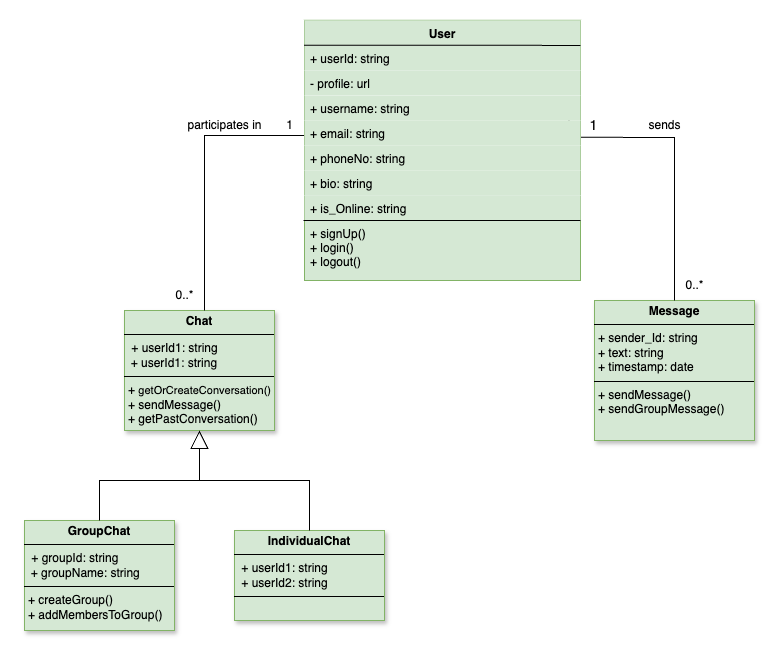

The diagram above was exported from draw.io. Its source (the exported page's mxGraphModel, read from the mxfile embedded in the PNG):
<mxGraphModel dx="2080" dy="1881" grid="1" gridSize="10" guides="1" tooltips="1" connect="1" arrows="1" fold="1" page="1" pageScale="1" pageWidth="850" pageHeight="1100" math="0" shadow="0">
  <root>
    <mxCell id="0" />
    <mxCell id="1" parent="0" />
    <mxCell id="XlSB9K5Hrhds4u6FuOcx-2" value="&lt;p style=&quot;margin:0px;margin-top:4px;text-align:center;&quot;&gt;&lt;b&gt;Message&lt;/b&gt;&lt;/p&gt;&lt;hr size=&quot;1&quot; style=&quot;border-style:solid;&quot;&gt;&lt;p style=&quot;margin:0px;margin-left:4px;&quot;&gt;+ sender_Id: string&lt;br&gt;+ text: string&lt;br&gt;+ timestamp: date&lt;/p&gt;&lt;hr size=&quot;1&quot; style=&quot;border-style:solid;&quot;&gt;&lt;p style=&quot;margin: 0px 0px 0px 4px;&quot;&gt;+ sendMessage()&lt;br&gt;+ sendGroupMessage()&lt;/p&gt;&lt;div&gt;&lt;br&gt;&lt;/div&gt;" style="verticalAlign=top;align=left;overflow=fill;html=1;whiteSpace=wrap;fillColor=#d5e8d4;strokeColor=#82b366;gradientColor=none;shadow=1;" parent="1" vertex="1">
      <mxGeometry x="200" y="260" width="160" height="140" as="geometry" />
    </mxCell>
    <mxCell id="CxCwK-0qCSnpNPYbqxQp-1" value="&lt;p style=&quot;margin:0px;margin-top:4px;text-align:center;&quot;&gt;&lt;b&gt;Chat&lt;/b&gt;&lt;/p&gt;&lt;hr size=&quot;1&quot; style=&quot;border-style:solid;&quot;&gt;&lt;p style=&quot;margin:0px;margin-left:4px;&quot;&gt;&amp;nbsp;+ userId1: string&lt;/p&gt;&lt;div&gt;&amp;nbsp; +&lt;span style=&quot;background-color: initial;&quot;&gt;&amp;nbsp;userId1: string&lt;br&gt;&lt;/span&gt;&lt;/div&gt;&lt;hr size=&quot;1&quot; style=&quot;border-style:solid;&quot;&gt;&lt;p style=&quot;margin:0px;margin-left:4px;&quot;&gt;+ &lt;font style=&quot;font-size: 11px;&quot;&gt;getOrCreateConversation()&lt;/font&gt;&lt;br&gt;+ sendMessage(&lt;span style=&quot;background-color: initial;&quot;&gt;)&lt;/span&gt;&lt;/p&gt;&lt;p style=&quot;margin:0px;margin-left:4px;&quot;&gt;&lt;span style=&quot;background-color: initial;&quot;&gt;+ getPastConversation()&lt;/span&gt;&lt;/p&gt;" style="verticalAlign=top;align=left;overflow=fill;html=1;whiteSpace=wrap;fillColor=#d5e8d4;strokeColor=#82b366;gradientColor=none;shadow=1;" parent="1" vertex="1">
      <mxGeometry x="-270" y="270" width="150" height="120" as="geometry" />
    </mxCell>
    <mxCell id="C9E2vajfQb5ggw2yJsOO-8" value="&lt;p style=&quot;margin:0px;margin-top:4px;text-align:center;&quot;&gt;&lt;b&gt;GroupChat&lt;/b&gt;&lt;/p&gt;&lt;hr size=&quot;1&quot; style=&quot;border-style:solid;&quot;&gt;&lt;p style=&quot;margin:0px;margin-left:4px;&quot;&gt;&amp;nbsp;+ groupId: string&lt;/p&gt;&lt;div&gt;&amp;nbsp; +&lt;span style=&quot;background-color: initial;&quot;&gt;&amp;nbsp;groupName: string&lt;br&gt;&lt;/span&gt;&lt;/div&gt;&lt;hr size=&quot;1&quot; style=&quot;border-style:solid;&quot;&gt;&lt;p style=&quot;margin:0px;margin-left:4px;&quot;&gt;+ createGroup()&lt;br&gt;&lt;/p&gt;&lt;p style=&quot;margin:0px;margin-left:4px;&quot;&gt;+ addMembersToGroup()&lt;/p&gt;" style="verticalAlign=top;align=left;overflow=fill;html=1;whiteSpace=wrap;fillColor=#d5e8d4;strokeColor=#82b366;gradientColor=none;shadow=1;" parent="1" vertex="1">
      <mxGeometry x="-370" y="480" width="150" height="110" as="geometry" />
    </mxCell>
    <mxCell id="C9E2vajfQb5ggw2yJsOO-9" value="&lt;p style=&quot;margin:0px;margin-top:4px;text-align:center;&quot;&gt;&lt;b&gt;IndividualChat&lt;/b&gt;&lt;/p&gt;&lt;hr size=&quot;1&quot; style=&quot;border-style:solid;&quot;&gt;&lt;p style=&quot;margin:0px;margin-left:4px;&quot;&gt;&amp;nbsp;+ userId1: string&lt;/p&gt;&lt;p style=&quot;margin: 0px 0px 0px 4px;&quot;&gt;&amp;nbsp;+ userId2: string&lt;span style=&quot;color: rgba(0, 0, 0, 0); font-family: monospace; font-size: 0px; text-wrap: nowrap; background-color: initial;&quot;&gt;%3CmxGraphModel%3E%3Croot%3E%3CmxCell%20id%3D%220%22%2F%3E%3CmxCell%20id%3D%221%22%20parent%3D%220%22%2F%3E%3CmxCell%20id%3D%222%22%20value%3D%22%26lt%3Bp%20style%3D%26quot%3Bmargin%3A0px%3Bmargin-top%3A4px%3Btext-align%3Acenter%3B%26quot%3B%26gt%3B%26lt%3Bb%26gt%3BGroupChat%26lt%3B%2Fb%26gt%3B%26lt%3B%2Fp%26gt%3B%26lt%3Bhr%20size%3D%26quot%3B1%26quot%3B%20style%3D%26quot%3Bborder-style%3Asolid%3B%26quot%3B%26gt%3B%26lt%3Bp%20style%3D%26quot%3Bmargin%3A0px%3Bmargin-left%3A4px%3B%26quot%3B%26gt%3B%26amp%3Bnbsp%3B-%20name%3A%20string%26lt%3B%2Fp%26gt%3B%26lt%3Bdiv%26gt%3B%26amp%3Bnbsp%3B%20%26lt%3Bspan%20style%3D%26quot%3Bbackground-color%3A%20initial%3B%26quot%3B%26gt%3B-%20members%3A%20List%26amp%3Blt%3BUser%26amp%3Bgt%3B%26lt%3Bbr%26gt%3B%26lt%3B%2Fspan%26gt%3B%26lt%3B%2Fdiv%26gt%3B%26lt%3Bhr%20size%3D%26quot%3B1%26quot%3B%20style%3D%26quot%3Bborder-style%3Asolid%3B%26quot%3B%26gt%3B%26lt%3Bp%20style%3D%26quot%3Bmargin%3A0px%3Bmargin-left%3A4px%3B%26quot%3B%26gt%3B%2B%20addMember()%26lt%3Bbr%26gt%3B%26lt%3B%2Fp%26gt%3B%26lt%3Bp%20style%3D%26quot%3Bmargin%3A0px%3Bmargin-left%3A4px%3B%26quot%3B%26gt%3B%2B%20removeMember()%26lt%3B%2Fp%26gt%3B%22%20style%3D%22verticalAlign%3Dtop%3Balign%3Dleft%3Boverflow%3Dfill%3Bhtml%3D1%3BwhiteSpace%3Dwrap%3BfillColor%3D%23d5e8d4%3BstrokeColor%3D%2382b366%3BgradientColor%3Dnone%3Bshadow%3D1%3B%22%20vertex%3D%221%22%20parent%3D%221%22%3E%3CmxGeometry%20x%3D%22-210%22%20y%3D%22590%22%20width%3D%22150%22%20height%3D%22110%22%20as%3D%22geometry%22%2F%3E%3C%2FmxCell%3E%3C%2Froot%3E%3C%2FmxGraphModel%3E&lt;/span&gt;&lt;/p&gt;&lt;hr size=&quot;1&quot; style=&quot;border-style:solid;&quot;&gt;&lt;p style=&quot;margin:0px;margin-left:4px;&quot;&gt;&lt;br&gt;&lt;/p&gt;" style="verticalAlign=top;align=left;overflow=fill;html=1;whiteSpace=wrap;fillColor=#d5e8d4;strokeColor=#82b366;gradientColor=none;shadow=1;" parent="1" vertex="1">
      <mxGeometry x="-160" y="490" width="150" height="90" as="geometry" />
    </mxCell>
    <mxCell id="C9E2vajfQb5ggw2yJsOO-14" value="" style="endArrow=none;html=1;rounded=0;entryX=1;entryY=0.663;entryDx=0;entryDy=0;exitX=0.5;exitY=0;exitDx=0;exitDy=0;entryPerimeter=0;" parent="1" source="XlSB9K5Hrhds4u6FuOcx-2" target="0l_OYmT5JNqhuDLPh4qp-6" edge="1">
      <mxGeometry width="50" height="50" relative="1" as="geometry">
        <mxPoint x="220" y="190" as="sourcePoint" />
        <mxPoint x="160" y="95" as="targetPoint" />
        <Array as="points">
          <mxPoint x="280" y="97" />
        </Array>
      </mxGeometry>
    </mxCell>
    <mxCell id="0l_OYmT5JNqhuDLPh4qp-15" value="&lt;font style=&quot;font-size: 14px;&quot;&gt;1&lt;/font&gt;" style="edgeLabel;html=1;align=center;verticalAlign=middle;resizable=0;points=[];" vertex="1" connectable="0" parent="C9E2vajfQb5ggw2yJsOO-14">
      <mxGeometry x="0.9159" y="-2" relative="1" as="geometry">
        <mxPoint x="2" y="-10" as="offset" />
      </mxGeometry>
    </mxCell>
    <mxCell id="C9E2vajfQb5ggw2yJsOO-15" value="" style="endArrow=none;html=1;rounded=0;entryX=0;entryY=0.5;entryDx=0;entryDy=0;exitX=0.5;exitY=0;exitDx=0;exitDy=0;" parent="1" edge="1">
      <mxGeometry width="50" height="50" relative="1" as="geometry">
        <mxPoint x="-190" y="270" as="sourcePoint" />
        <mxPoint x="-70" y="95" as="targetPoint" />
        <Array as="points">
          <mxPoint x="-190" y="95" />
        </Array>
      </mxGeometry>
    </mxCell>
    <mxCell id="C9E2vajfQb5ggw2yJsOO-16" value="" style="endArrow=block;endSize=16;endFill=0;html=1;rounded=0;entryX=0.5;entryY=1;entryDx=0;entryDy=0;exitX=0.5;exitY=0;exitDx=0;exitDy=0;" parent="1" source="C9E2vajfQb5ggw2yJsOO-8" target="CxCwK-0qCSnpNPYbqxQp-1" edge="1">
      <mxGeometry width="160" relative="1" as="geometry">
        <mxPoint x="-375" y="430" as="sourcePoint" />
        <mxPoint x="-215" y="430" as="targetPoint" />
        <Array as="points">
          <mxPoint x="-295" y="440" />
          <mxPoint x="-195" y="440" />
        </Array>
      </mxGeometry>
    </mxCell>
    <mxCell id="C9E2vajfQb5ggw2yJsOO-17" value="" style="endArrow=block;endSize=16;endFill=0;html=1;rounded=0;entryX=0.5;entryY=1;entryDx=0;entryDy=0;exitX=0.5;exitY=0;exitDx=0;exitDy=0;" parent="1" source="C9E2vajfQb5ggw2yJsOO-9" target="CxCwK-0qCSnpNPYbqxQp-1" edge="1">
      <mxGeometry width="160" relative="1" as="geometry">
        <mxPoint x="-90" y="490" as="sourcePoint" />
        <mxPoint x="-190" y="400" as="targetPoint" />
        <Array as="points">
          <mxPoint x="-85" y="440" />
          <mxPoint x="-195" y="440" />
        </Array>
      </mxGeometry>
    </mxCell>
    <mxCell id="C9E2vajfQb5ggw2yJsOO-24" value="sends" style="text;html=1;align=center;verticalAlign=middle;resizable=0;points=[];autosize=1;strokeColor=none;fillColor=none;" parent="1" vertex="1">
      <mxGeometry x="240" y="70" width="60" height="30" as="geometry" />
    </mxCell>
    <mxCell id="C9E2vajfQb5ggw2yJsOO-25" value="participates in" style="text;html=1;align=center;verticalAlign=middle;resizable=0;points=[];autosize=1;strokeColor=none;fillColor=none;" parent="1" vertex="1">
      <mxGeometry x="-220" y="70" width="100" height="30" as="geometry" />
    </mxCell>
    <mxCell id="C9E2vajfQb5ggw2yJsOO-31" value="1" style="text;html=1;align=center;verticalAlign=middle;resizable=0;points=[];autosize=1;strokeColor=none;fillColor=none;" parent="1" vertex="1">
      <mxGeometry x="-120" y="70" width="30" height="30" as="geometry" />
    </mxCell>
    <mxCell id="C9E2vajfQb5ggw2yJsOO-32" value="0..*" style="text;html=1;align=center;verticalAlign=middle;resizable=0;points=[];autosize=1;strokeColor=none;fillColor=none;" parent="1" vertex="1">
      <mxGeometry x="-230" y="240" width="40" height="30" as="geometry" />
    </mxCell>
    <mxCell id="C9E2vajfQb5ggw2yJsOO-33" value="1" style="text;html=1;align=center;verticalAlign=middle;resizable=0;points=[];autosize=1;strokeColor=none;fillColor=none;" parent="1" vertex="1">
      <mxGeometry x="159" y="70" width="30" height="30" as="geometry" />
    </mxCell>
    <mxCell id="C9E2vajfQb5ggw2yJsOO-35" value="0..*" style="text;html=1;align=center;verticalAlign=middle;resizable=0;points=[];autosize=1;strokeColor=none;fillColor=none;" parent="1" vertex="1">
      <mxGeometry x="280" y="230" width="40" height="30" as="geometry" />
    </mxCell>
    <mxCell id="0l_OYmT5JNqhuDLPh4qp-11" value="+ signUp()&#10;+ login()&#10;+ logout()" style="text;strokeColor=#82b366;fillColor=#d5e8d4;align=left;verticalAlign=top;spacingLeft=4;spacingRight=4;overflow=hidden;rotatable=0;points=[[0,0.5],[1,0.5]];portConstraint=eastwest;container=0;" vertex="1" parent="1">
      <mxGeometry x="-90" y="180" width="276" height="60" as="geometry" />
    </mxCell>
    <mxCell id="0l_OYmT5JNqhuDLPh4qp-12" value="" style="endArrow=none;html=1;rounded=0;exitX=0.005;exitY=0.029;exitDx=0;exitDy=0;exitPerimeter=0;" edge="1" parent="1">
      <mxGeometry width="50" height="50" relative="1" as="geometry">
        <mxPoint x="-89.99999999999989" y="180" as="sourcePoint" />
        <mxPoint x="185" y="180" as="targetPoint" />
      </mxGeometry>
    </mxCell>
    <mxCell id="0l_OYmT5JNqhuDLPh4qp-16" value="" style="group;strokeColor=#82B366;" vertex="1" connectable="0" parent="1">
      <mxGeometry x="-90" y="-20.2" width="276" height="200.2" as="geometry" />
    </mxCell>
    <mxCell id="0l_OYmT5JNqhuDLPh4qp-3" value="User" style="swimlane;fontStyle=1;align=center;verticalAlign=top;childLayout=stackLayout;horizontal=1;startSize=25.2;horizontalStack=0;resizeParent=1;resizeParentMax=0;resizeLast=0;collapsible=0;marginBottom=0;container=0;fillColor=#d5e8d4;strokeColor=none;" vertex="1" parent="0l_OYmT5JNqhuDLPh4qp-16">
      <mxGeometry width="276" height="50.2" as="geometry" />
    </mxCell>
    <mxCell id="0l_OYmT5JNqhuDLPh4qp-4" value="+ userId: string" style="text;strokeColor=none;fillColor=#d5e8d4;align=left;verticalAlign=top;spacingLeft=4;spacingRight=4;overflow=hidden;rotatable=0;points=[[0,0.5],[1,0.5]];portConstraint=eastwest;container=0;" vertex="1" parent="0l_OYmT5JNqhuDLPh4qp-3">
      <mxGeometry y="25.2" width="276" height="25" as="geometry" />
    </mxCell>
    <mxCell id="0l_OYmT5JNqhuDLPh4qp-17" value="" style="endArrow=none;html=1;rounded=0;exitX=-0.002;exitY=-0.011;exitDx=0;exitDy=0;exitPerimeter=0;entryX=1;entryY=0.5;entryDx=0;entryDy=0;" edge="1" parent="0l_OYmT5JNqhuDLPh4qp-3" source="0l_OYmT5JNqhuDLPh4qp-4" target="0l_OYmT5JNqhuDLPh4qp-3">
      <mxGeometry width="50" height="50" relative="1" as="geometry">
        <mxPoint x="130" y="270.2" as="sourcePoint" />
        <mxPoint x="180" y="220.2" as="targetPoint" />
      </mxGeometry>
    </mxCell>
    <mxCell id="0l_OYmT5JNqhuDLPh4qp-5" value="+ username: string" style="text;strokeColor=none;fillColor=#d5e8d4;align=left;verticalAlign=top;spacingLeft=4;spacingRight=4;overflow=hidden;rotatable=0;points=[[0,0.5],[1,0.5]];portConstraint=eastwest;container=0;" vertex="1" parent="0l_OYmT5JNqhuDLPh4qp-16">
      <mxGeometry y="75.4" width="276" height="25" as="geometry" />
    </mxCell>
    <mxCell id="0l_OYmT5JNqhuDLPh4qp-6" value="+ email: string" style="text;strokeColor=none;fillColor=#d5e8d4;align=left;verticalAlign=top;spacingLeft=4;spacingRight=4;overflow=hidden;rotatable=0;points=[[0,0.5],[1,0.5]];portConstraint=eastwest;container=0;" vertex="1" parent="0l_OYmT5JNqhuDLPh4qp-16">
      <mxGeometry y="100.4" width="276" height="25" as="geometry" />
    </mxCell>
    <mxCell id="0l_OYmT5JNqhuDLPh4qp-7" value="+ phoneNo: string" style="text;strokeColor=none;fillColor=#d5e8d4;align=left;verticalAlign=top;spacingLeft=4;spacingRight=4;overflow=hidden;rotatable=0;points=[[0,0.5],[1,0.5]];portConstraint=eastwest;container=0;" vertex="1" parent="0l_OYmT5JNqhuDLPh4qp-16">
      <mxGeometry y="125.4" width="276" height="25" as="geometry" />
    </mxCell>
    <mxCell id="0l_OYmT5JNqhuDLPh4qp-8" value="+ bio: string" style="text;strokeColor=none;fillColor=#d5e8d4;align=left;verticalAlign=top;spacingLeft=4;spacingRight=4;overflow=hidden;rotatable=0;points=[[0,0.5],[1,0.5]];portConstraint=eastwest;container=0;" vertex="1" parent="0l_OYmT5JNqhuDLPh4qp-16">
      <mxGeometry y="150.39999999999998" width="276" height="25" as="geometry" />
    </mxCell>
    <mxCell id="0l_OYmT5JNqhuDLPh4qp-9" value="- profile: url" style="text;strokeColor=none;fillColor=#d5e8d4;align=left;verticalAlign=top;spacingLeft=4;spacingRight=4;overflow=hidden;rotatable=0;points=[[0,0.5],[1,0.5]];portConstraint=eastwest;container=0;" vertex="1" parent="0l_OYmT5JNqhuDLPh4qp-16">
      <mxGeometry y="50.20000000000001" width="276" height="25" as="geometry" />
    </mxCell>
    <mxCell id="0l_OYmT5JNqhuDLPh4qp-10" value="+ is_Online: string" style="text;strokeColor=none;fillColor=#d5e8d4;align=left;verticalAlign=top;spacingLeft=4;spacingRight=4;overflow=hidden;rotatable=0;points=[[0,0.5],[1,0.5]];portConstraint=eastwest;container=0;" vertex="1" parent="0l_OYmT5JNqhuDLPh4qp-16">
      <mxGeometry y="175.2" width="276" height="25" as="geometry" />
    </mxCell>
    <mxCell id="0l_OYmT5JNqhuDLPh4qp-18" value="" style="endArrow=none;html=1;rounded=0;exitX=-0.002;exitY=-0.011;exitDx=0;exitDy=0;exitPerimeter=0;entryX=1;entryY=0.5;entryDx=0;entryDy=0;" edge="1" parent="1">
      <mxGeometry width="50" height="50" relative="1" as="geometry">
        <mxPoint x="-91" y="180" as="sourcePoint" />
        <mxPoint x="186" y="180" as="targetPoint" />
      </mxGeometry>
    </mxCell>
  </root>
</mxGraphModel>